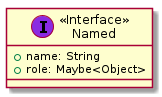

The diagram above was rendered by PlantUML. Its source (embedded in the PNG):
@startuml
skinparam defaultMonospacedFontName Andale Mono





















































class Named << (I,blueviolet) Interface >> {
  + name: String
  + role: Maybe<Object>
}

@enduml